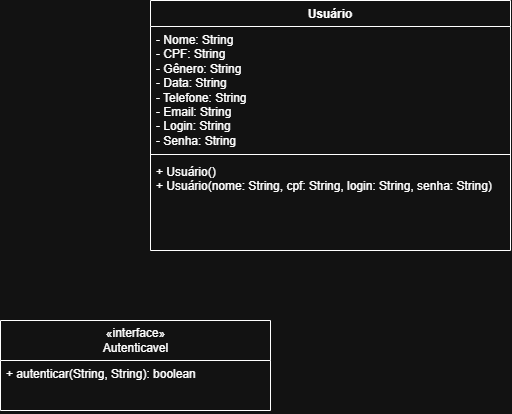

The diagram above was exported from draw.io. Its source (the exported page's mxGraphModel, read from the mxfile embedded in the PNG):
<mxGraphModel dx="1406" dy="746" grid="1" gridSize="10" guides="1" tooltips="1" connect="1" arrows="1" fold="1" page="1" pageScale="1" pageWidth="827" pageHeight="1169" math="0" shadow="0">
  <root>
    <mxCell id="0" />
    <mxCell id="1" parent="0" />
    <mxCell id="AMf3mEzNsdKQlggybwD8-6" parent="1" style="swimlane;fontStyle=1;align=center;verticalAlign=top;childLayout=stackLayout;horizontal=1;startSize=26;horizontalStack=0;resizeParent=1;resizeParentMax=0;resizeLast=0;collapsible=1;marginBottom=0;whiteSpace=wrap;html=1;" value="Usuário&lt;div&gt;&lt;br&gt;&lt;/div&gt;" vertex="1">
      <mxGeometry height="250" width="360" x="190" y="100" as="geometry" />
    </mxCell>
    <mxCell id="AMf3mEzNsdKQlggybwD8-7" parent="AMf3mEzNsdKQlggybwD8-6" style="text;strokeColor=none;fillColor=none;align=left;verticalAlign=top;spacingLeft=4;spacingRight=4;overflow=hidden;rotatable=0;points=[[0,0.5],[1,0.5]];portConstraint=eastwest;whiteSpace=wrap;html=1;" value="- Nome: String&lt;div&gt;- CPF&lt;span style=&quot;background-color: transparent; color: light-dark(rgb(0, 0, 0), rgb(255, 255, 255));&quot;&gt;: String&lt;/span&gt;&lt;/div&gt;&lt;div&gt;- Gênero&lt;span style=&quot;background-color: transparent; color: light-dark(rgb(0, 0, 0), rgb(255, 255, 255));&quot;&gt;: String&lt;/span&gt;&lt;/div&gt;&lt;div&gt;- Data&lt;span style=&quot;background-color: transparent; color: light-dark(rgb(0, 0, 0), rgb(255, 255, 255));&quot;&gt;: String&lt;/span&gt;&lt;/div&gt;&lt;div&gt;- Telefone&lt;span style=&quot;background-color: transparent; color: light-dark(rgb(0, 0, 0), rgb(255, 255, 255));&quot;&gt;: String&lt;/span&gt;&lt;/div&gt;&lt;div&gt;- Email: String&lt;br&gt;- Login: String&lt;/div&gt;&lt;div&gt;- Senha: String&lt;/div&gt;" vertex="1">
      <mxGeometry height="124" width="360" y="26" as="geometry" />
    </mxCell>
    <mxCell id="AMf3mEzNsdKQlggybwD8-8" parent="AMf3mEzNsdKQlggybwD8-6" style="line;strokeWidth=1;fillColor=none;align=left;verticalAlign=middle;spacingTop=-1;spacingLeft=3;spacingRight=3;rotatable=0;labelPosition=right;points=[];portConstraint=eastwest;strokeColor=inherit;" value="" vertex="1">
      <mxGeometry height="8" width="360" y="150" as="geometry" />
    </mxCell>
    <mxCell id="AMf3mEzNsdKQlggybwD8-9" parent="AMf3mEzNsdKQlggybwD8-6" style="text;strokeColor=none;fillColor=none;align=left;verticalAlign=top;spacingLeft=4;spacingRight=4;overflow=hidden;rotatable=0;points=[[0,0.5],[1,0.5]];portConstraint=eastwest;whiteSpace=wrap;html=1;" value="+ Usuário()&lt;br&gt;+ Usuário(nome: String, cpf: String, login: String, senha: String)" vertex="1">
      <mxGeometry height="92" width="360" y="158" as="geometry" />
    </mxCell>
    <mxCell id="H2IgNWy10UXCRRzaGXB0-5" parent="1" style="swimlane;fontStyle=0;childLayout=stackLayout;horizontal=1;startSize=40;fillColor=none;horizontalStack=0;resizeParent=1;resizeParentMax=0;resizeLast=0;collapsible=1;marginBottom=0;html=1;" value="«interface»&lt;br&gt;Autenticavel" vertex="1">
      <mxGeometry height="90" width="270" x="40" y="420" as="geometry" />
    </mxCell>
    <mxCell id="H2IgNWy10UXCRRzaGXB0-6" parent="H2IgNWy10UXCRRzaGXB0-5" style="text;strokeColor=none;fillColor=none;align=left;verticalAlign=top;spacingLeft=4;spacingRight=4;overflow=hidden;rotatable=0;points=[[0,0.5],[1,0.5]];portConstraint=eastwest;whiteSpace=wrap;html=1;" value="+ autenticar(String, String): boolean" vertex="1">
      <mxGeometry height="50" width="270" y="40" as="geometry" />
    </mxCell>
  </root>
</mxGraphModel>